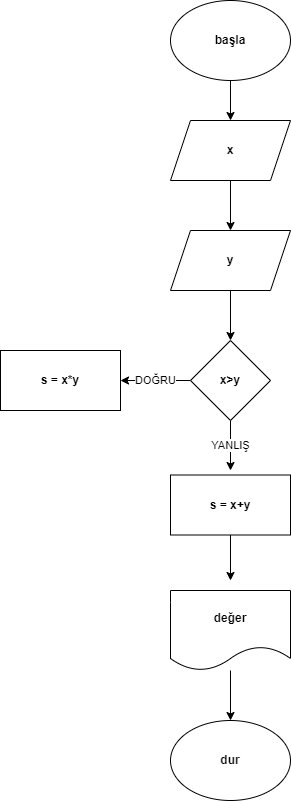

The diagram above was exported from draw.io. Its source (the exported page's mxGraphModel, read from the mxfile embedded in the PNG):
<mxGraphModel dx="1422" dy="786" grid="1" gridSize="10" guides="1" tooltips="1" connect="1" arrows="1" fold="1" page="1" pageScale="1" pageWidth="827" pageHeight="1169" math="0" shadow="0">
  <root>
    <mxCell id="0" />
    <mxCell id="1" parent="0" />
    <mxCell id="2oxMhazXgls6c4zuCIOu-5" style="edgeStyle=orthogonalEdgeStyle;rounded=0;orthogonalLoop=1;jettySize=auto;html=1;entryX=0.5;entryY=0;entryDx=0;entryDy=0;" edge="1" parent="1" source="2oxMhazXgls6c4zuCIOu-1" target="2oxMhazXgls6c4zuCIOu-2">
      <mxGeometry relative="1" as="geometry" />
    </mxCell>
    <mxCell id="2oxMhazXgls6c4zuCIOu-1" value="&lt;b&gt;başla&lt;/b&gt;" style="ellipse;whiteSpace=wrap;html=1;" vertex="1" parent="1">
      <mxGeometry x="380" y="80" width="120" height="80" as="geometry" />
    </mxCell>
    <mxCell id="2oxMhazXgls6c4zuCIOu-3" style="edgeStyle=orthogonalEdgeStyle;rounded=0;orthogonalLoop=1;jettySize=auto;html=1;" edge="1" parent="1" source="2oxMhazXgls6c4zuCIOu-2">
      <mxGeometry relative="1" as="geometry">
        <mxPoint x="440" y="310" as="targetPoint" />
      </mxGeometry>
    </mxCell>
    <mxCell id="2oxMhazXgls6c4zuCIOu-2" value="&lt;b&gt;x&lt;/b&gt;" style="shape=parallelogram;perimeter=parallelogramPerimeter;whiteSpace=wrap;html=1;fixedSize=1;" vertex="1" parent="1">
      <mxGeometry x="380" y="200" width="120" height="60" as="geometry" />
    </mxCell>
    <mxCell id="2oxMhazXgls6c4zuCIOu-7" style="edgeStyle=orthogonalEdgeStyle;rounded=0;orthogonalLoop=1;jettySize=auto;html=1;entryX=0.5;entryY=0;entryDx=0;entryDy=0;" edge="1" parent="1" source="2oxMhazXgls6c4zuCIOu-4" target="2oxMhazXgls6c4zuCIOu-6">
      <mxGeometry relative="1" as="geometry" />
    </mxCell>
    <mxCell id="2oxMhazXgls6c4zuCIOu-4" value="&lt;b&gt;y&lt;/b&gt;" style="shape=parallelogram;perimeter=parallelogramPerimeter;whiteSpace=wrap;html=1;fixedSize=1;" vertex="1" parent="1">
      <mxGeometry x="380" y="310" width="120" height="60" as="geometry" />
    </mxCell>
    <mxCell id="2oxMhazXgls6c4zuCIOu-9" value="YANLIŞ" style="edgeStyle=orthogonalEdgeStyle;rounded=0;orthogonalLoop=1;jettySize=auto;html=1;" edge="1" parent="1" source="2oxMhazXgls6c4zuCIOu-6">
      <mxGeometry relative="1" as="geometry">
        <mxPoint x="440" y="550" as="targetPoint" />
      </mxGeometry>
    </mxCell>
    <mxCell id="2oxMhazXgls6c4zuCIOu-10" value="DOĞRU" style="edgeStyle=orthogonalEdgeStyle;rounded=0;orthogonalLoop=1;jettySize=auto;html=1;" edge="1" parent="1" source="2oxMhazXgls6c4zuCIOu-6" target="2oxMhazXgls6c4zuCIOu-8">
      <mxGeometry relative="1" as="geometry" />
    </mxCell>
    <mxCell id="2oxMhazXgls6c4zuCIOu-6" value="&lt;b&gt;x&amp;gt;y&lt;/b&gt;" style="rhombus;whiteSpace=wrap;html=1;" vertex="1" parent="1">
      <mxGeometry x="400" y="420" width="80" height="80" as="geometry" />
    </mxCell>
    <mxCell id="2oxMhazXgls6c4zuCIOu-8" value="&lt;b&gt;s = x*y&lt;/b&gt;" style="rounded=0;whiteSpace=wrap;html=1;" vertex="1" parent="1">
      <mxGeometry x="210" y="430" width="120" height="60" as="geometry" />
    </mxCell>
    <mxCell id="2oxMhazXgls6c4zuCIOu-12" style="edgeStyle=orthogonalEdgeStyle;rounded=0;orthogonalLoop=1;jettySize=auto;html=1;" edge="1" parent="1" source="2oxMhazXgls6c4zuCIOu-11">
      <mxGeometry relative="1" as="geometry">
        <mxPoint x="440" y="660" as="targetPoint" />
      </mxGeometry>
    </mxCell>
    <mxCell id="2oxMhazXgls6c4zuCIOu-11" value="&lt;b&gt;s = x+y&lt;/b&gt;" style="rounded=0;whiteSpace=wrap;html=1;" vertex="1" parent="1">
      <mxGeometry x="380" y="554.5" width="120" height="60" as="geometry" />
    </mxCell>
    <mxCell id="2oxMhazXgls6c4zuCIOu-17" style="edgeStyle=orthogonalEdgeStyle;rounded=0;orthogonalLoop=1;jettySize=auto;html=1;entryX=0.5;entryY=0;entryDx=0;entryDy=0;" edge="1" parent="1" source="2oxMhazXgls6c4zuCIOu-13" target="2oxMhazXgls6c4zuCIOu-14">
      <mxGeometry relative="1" as="geometry" />
    </mxCell>
    <mxCell id="2oxMhazXgls6c4zuCIOu-13" value="&lt;b&gt;değer&lt;/b&gt;" style="shape=document;whiteSpace=wrap;html=1;boundedLbl=1;" vertex="1" parent="1">
      <mxGeometry x="380" y="670" width="120" height="80" as="geometry" />
    </mxCell>
    <mxCell id="2oxMhazXgls6c4zuCIOu-14" value="&lt;b&gt;dur&lt;/b&gt;" style="ellipse;whiteSpace=wrap;html=1;" vertex="1" parent="1">
      <mxGeometry x="380" y="800" width="120" height="80" as="geometry" />
    </mxCell>
  </root>
</mxGraphModel>